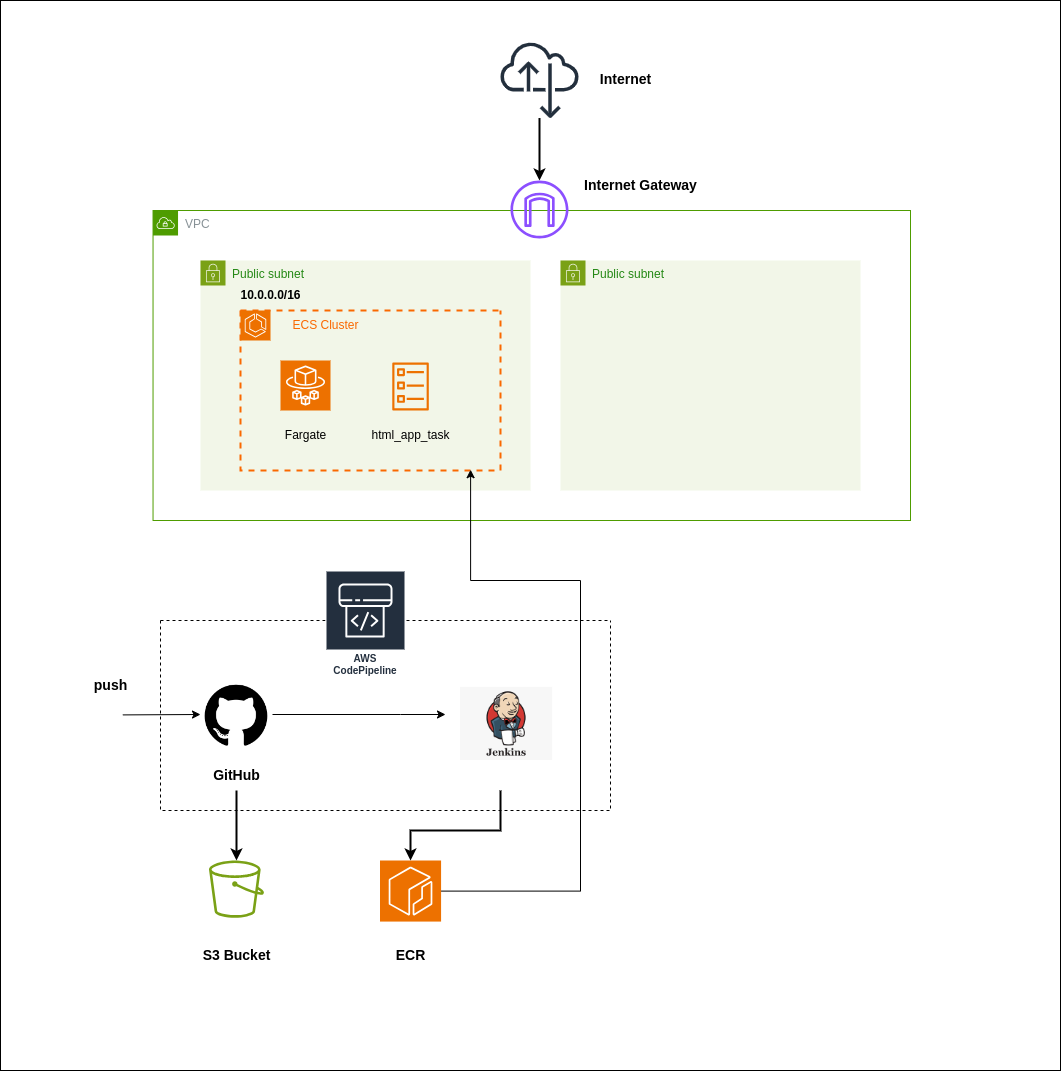

The diagram above was exported from draw.io. Its source (the exported page's mxGraphModel, read from the mxfile embedded in the PNG):
<mxGraphModel dx="2284" dy="1859" grid="1" gridSize="10" guides="1" tooltips="1" connect="1" arrows="1" fold="1" page="1" pageScale="1" pageWidth="850" pageHeight="1100" math="0" shadow="0">
  <root>
    <mxCell id="0" />
    <mxCell id="1" parent="0" />
    <mxCell id="BAw0op9C4wtwn14OQJUU-1" value="&lt;font style=&quot;font-size: 14px;&quot; color=&quot;#000000&quot;&gt;AWS Cloud&lt;/font&gt;" style="sketch=0;outlineConnect=0;gradientColor=none;html=1;whiteSpace=wrap;fontSize=12;fontStyle=0;shape=mxgraph.aws4.group;grIcon=mxgraph.aws4.group_aws_cloud;strokeColor=#666666;fillColor=none;verticalAlign=top;align=left;spacingLeft=30;fontColor=#AAB7B8;dashed=0;" parent="1" vertex="1">
      <mxGeometry x="40" y="80" width="930" height="840" as="geometry" />
    </mxCell>
    <mxCell id="BAw0op9C4wtwn14OQJUU-54" value="" style="rounded=0;whiteSpace=wrap;html=1;" parent="1" vertex="1">
      <mxGeometry x="-20" y="-80" width="1060" height="1070" as="geometry" />
    </mxCell>
    <mxCell id="BAw0op9C4wtwn14OQJUU-38" value="" style="swimlane;startSize=0;dashed=1;" parent="1" vertex="1">
      <mxGeometry x="140" y="540" width="450" height="190" as="geometry" />
    </mxCell>
    <mxCell id="BAw0op9C4wtwn14OQJUU-2" value="VPC" style="sketch=0;outlineConnect=0;gradientColor=none;html=1;whiteSpace=wrap;fontSize=12;fontStyle=0;shape=mxgraph.aws4.group;grIcon=mxgraph.aws4.group_vpc;strokeColor=#4E9C00;fillColor=none;verticalAlign=top;align=left;spacingLeft=30;fontColor=#879196;dashed=0;" parent="1" vertex="1">
      <mxGeometry x="132.54" y="130" width="757.46" height="310" as="geometry" />
    </mxCell>
    <mxCell id="BAw0op9C4wtwn14OQJUU-9" value="Public subnet" style="points=[[0,0],[0.25,0],[0.5,0],[0.75,0],[1,0],[1,0.25],[1,0.5],[1,0.75],[1,1],[0.75,1],[0.5,1],[0.25,1],[0,1],[0,0.75],[0,0.5],[0,0.25]];outlineConnect=0;gradientColor=none;html=1;whiteSpace=wrap;fontSize=12;fontStyle=0;container=1;pointerEvents=0;collapsible=0;recursiveResize=0;shape=mxgraph.aws4.group;grIcon=mxgraph.aws4.group_security_group;grStroke=0;strokeColor=#7AA116;fillColor=#F2F6E8;verticalAlign=top;align=left;spacingLeft=30;fontColor=#248814;dashed=0;" parent="1" vertex="1">
      <mxGeometry x="180" y="180" width="330" height="230" as="geometry" />
    </mxCell>
    <mxCell id="BAw0op9C4wtwn14OQJUU-11" value="&lt;b&gt;10.0.0.0/16&lt;/b&gt;" style="text;html=1;align=center;verticalAlign=middle;resizable=0;points=[];autosize=1;strokeColor=none;fillColor=none;" parent="BAw0op9C4wtwn14OQJUU-9" vertex="1">
      <mxGeometry x="30" y="20" width="80" height="30" as="geometry" />
    </mxCell>
    <mxCell id="BAw0op9C4wtwn14OQJUU-14" value="" style="swimlane;startSize=0;strokeColor=#FA6800;dashed=1;strokeWidth=2;" parent="BAw0op9C4wtwn14OQJUU-9" vertex="1">
      <mxGeometry x="40" y="50" width="260" height="160" as="geometry" />
    </mxCell>
    <mxCell id="BAw0op9C4wtwn14OQJUU-12" value="" style="sketch=0;points=[[0,0,0],[0.25,0,0],[0.5,0,0],[0.75,0,0],[1,0,0],[0,1,0],[0.25,1,0],[0.5,1,0],[0.75,1,0],[1,1,0],[0,0.25,0],[0,0.5,0],[0,0.75,0],[1,0.25,0],[1,0.5,0],[1,0.75,0]];outlineConnect=0;fontColor=#232F3E;fillColor=#ED7100;strokeColor=#ffffff;dashed=0;verticalLabelPosition=bottom;verticalAlign=top;align=center;html=1;fontSize=12;fontStyle=0;aspect=fixed;shape=mxgraph.aws4.resourceIcon;resIcon=mxgraph.aws4.ecs;" parent="BAw0op9C4wtwn14OQJUU-14" vertex="1">
      <mxGeometry width="30" height="30" as="geometry" />
    </mxCell>
    <mxCell id="BAw0op9C4wtwn14OQJUU-17" value="" style="sketch=0;points=[[0,0,0],[0.25,0,0],[0.5,0,0],[0.75,0,0],[1,0,0],[0,1,0],[0.25,1,0],[0.5,1,0],[0.75,1,0],[1,1,0],[0,0.25,0],[0,0.5,0],[0,0.75,0],[1,0.25,0],[1,0.5,0],[1,0.75,0]];outlineConnect=0;fontColor=#232F3E;fillColor=#ED7100;strokeColor=#ffffff;dashed=0;verticalLabelPosition=bottom;verticalAlign=top;align=center;html=1;fontSize=12;fontStyle=0;aspect=fixed;shape=mxgraph.aws4.resourceIcon;resIcon=mxgraph.aws4.fargate;" parent="BAw0op9C4wtwn14OQJUU-14" vertex="1">
      <mxGeometry x="40" y="50" width="50" height="50" as="geometry" />
    </mxCell>
    <mxCell id="BAw0op9C4wtwn14OQJUU-19" value="Fargate" style="text;html=1;align=center;verticalAlign=middle;resizable=0;points=[];autosize=1;strokeColor=none;fillColor=none;" parent="BAw0op9C4wtwn14OQJUU-14" vertex="1">
      <mxGeometry x="35" y="110" width="60" height="30" as="geometry" />
    </mxCell>
    <mxCell id="BAw0op9C4wtwn14OQJUU-16" value="&lt;font color=&quot;#fa6800&quot;&gt;ECS Cluster&lt;/font&gt;" style="text;html=1;align=center;verticalAlign=middle;resizable=0;points=[];autosize=1;strokeColor=none;fillColor=none;" parent="1" vertex="1">
      <mxGeometry x="260" y="230" width="90" height="30" as="geometry" />
    </mxCell>
    <mxCell id="BAw0op9C4wtwn14OQJUU-20" value="" style="sketch=0;outlineConnect=0;fontColor=#232F3E;gradientColor=none;fillColor=#ED7100;strokeColor=none;dashed=0;verticalLabelPosition=bottom;verticalAlign=top;align=center;html=1;fontSize=12;fontStyle=0;aspect=fixed;pointerEvents=1;shape=mxgraph.aws4.ecs_task;" parent="1" vertex="1">
      <mxGeometry x="371.54" y="282" width="37" height="48" as="geometry" />
    </mxCell>
    <mxCell id="BAw0op9C4wtwn14OQJUU-21" value="html_app_task" style="text;html=1;align=center;verticalAlign=middle;resizable=0;points=[];autosize=1;strokeColor=none;fillColor=none;" parent="1" vertex="1">
      <mxGeometry x="340.04" y="340" width="100" height="30" as="geometry" />
    </mxCell>
    <mxCell id="BAw0op9C4wtwn14OQJUU-24" value="AWS CodePipeline" style="sketch=0;outlineConnect=0;fontColor=#232F3E;gradientColor=none;strokeColor=#ffffff;fillColor=#232F3E;dashed=0;verticalLabelPosition=middle;verticalAlign=bottom;align=center;html=1;whiteSpace=wrap;fontSize=10;fontStyle=1;spacing=3;shape=mxgraph.aws4.productIcon;prIcon=mxgraph.aws4.codepipeline;" parent="1" vertex="1">
      <mxGeometry x="305" y="490" width="80" height="110" as="geometry" />
    </mxCell>
    <mxCell id="BAw0op9C4wtwn14OQJUU-39" style="edgeStyle=orthogonalEdgeStyle;rounded=0;orthogonalLoop=1;jettySize=auto;html=1;strokeWidth=2;" parent="1" source="BAw0op9C4wtwn14OQJUU-25" target="BAw0op9C4wtwn14OQJUU-26" edge="1">
      <mxGeometry relative="1" as="geometry" />
    </mxCell>
    <mxCell id="BAw0op9C4wtwn14OQJUU-25" value="" style="sketch=0;outlineConnect=0;fontColor=#232F3E;gradientColor=none;fillColor=#232F3D;strokeColor=none;dashed=0;verticalLabelPosition=bottom;verticalAlign=top;align=center;html=1;fontSize=12;fontStyle=0;aspect=fixed;pointerEvents=1;shape=mxgraph.aws4.internet_alt22;" parent="1" vertex="1">
      <mxGeometry x="480" y="-40" width="78" height="78" as="geometry" />
    </mxCell>
    <mxCell id="BAw0op9C4wtwn14OQJUU-26" value="" style="sketch=0;outlineConnect=0;fontColor=#232F3E;gradientColor=none;fillColor=#8C4FFF;strokeColor=none;dashed=0;verticalLabelPosition=bottom;verticalAlign=top;align=center;html=1;fontSize=12;fontStyle=0;aspect=fixed;pointerEvents=1;shape=mxgraph.aws4.internet_gateway;" parent="1" vertex="1">
      <mxGeometry x="490" y="100" width="58" height="58" as="geometry" />
    </mxCell>
    <mxCell id="BAw0op9C4wtwn14OQJUU-49" style="edgeStyle=orthogonalEdgeStyle;rounded=0;orthogonalLoop=1;jettySize=auto;html=1;" parent="1" source="BAw0op9C4wtwn14OQJUU-30" edge="1">
      <mxGeometry relative="1" as="geometry">
        <Array as="points">
          <mxPoint x="380" y="634" />
          <mxPoint x="380" y="634" />
        </Array>
        <mxPoint x="425" y="634" as="targetPoint" />
      </mxGeometry>
    </mxCell>
    <mxCell id="BAw0op9C4wtwn14OQJUU-30" value="" style="shape=image;html=1;verticalAlign=top;verticalLabelPosition=bottom;labelBackgroundColor=#ffffff;imageAspect=0;aspect=fixed;image=https://cdn1.iconfinder.com/data/icons/picons-social/57/github_rounded-128.png" parent="1" vertex="1">
      <mxGeometry x="180" y="598" width="72" height="72" as="geometry" />
    </mxCell>
    <mxCell id="BAw0op9C4wtwn14OQJUU-33" value="" style="sketch=0;outlineConnect=0;fontColor=#232F3E;gradientColor=none;fillColor=#7AA116;strokeColor=none;dashed=0;verticalLabelPosition=bottom;verticalAlign=top;align=center;html=1;fontSize=12;fontStyle=0;aspect=fixed;pointerEvents=1;shape=mxgraph.aws4.bucket;" parent="1" vertex="1">
      <mxGeometry x="188.5" y="779.9999999999999" width="55" height="57.2" as="geometry" />
    </mxCell>
    <mxCell id="BAw0op9C4wtwn14OQJUU-44" style="edgeStyle=orthogonalEdgeStyle;rounded=0;orthogonalLoop=1;jettySize=auto;html=1;entryX=0.885;entryY=0.995;entryDx=0;entryDy=0;entryPerimeter=0;" parent="1" source="BAw0op9C4wtwn14OQJUU-34" target="BAw0op9C4wtwn14OQJUU-14" edge="1">
      <mxGeometry relative="1" as="geometry">
        <Array as="points">
          <mxPoint x="560" y="811" />
          <mxPoint x="560" y="500" />
          <mxPoint x="450" y="500" />
        </Array>
      </mxGeometry>
    </mxCell>
    <mxCell id="BAw0op9C4wtwn14OQJUU-34" value="" style="sketch=0;points=[[0,0,0],[0.25,0,0],[0.5,0,0],[0.75,0,0],[1,0,0],[0,1,0],[0.25,1,0],[0.5,1,0],[0.75,1,0],[1,1,0],[0,0.25,0],[0,0.5,0],[0,0.75,0],[1,0.25,0],[1,0.5,0],[1,0.75,0]];outlineConnect=0;fontColor=#232F3E;fillColor=#ED7100;strokeColor=#ffffff;dashed=0;verticalLabelPosition=bottom;verticalAlign=top;align=center;html=1;fontSize=12;fontStyle=0;aspect=fixed;shape=mxgraph.aws4.resourceIcon;resIcon=mxgraph.aws4.ecr;" parent="1" vertex="1">
      <mxGeometry x="359.5" y="780" width="61.08" height="61.08" as="geometry" />
    </mxCell>
    <mxCell id="BAw0op9C4wtwn14OQJUU-35" value="&lt;font style=&quot;font-size: 14px;&quot;&gt;&lt;b&gt;S3 Bucket&lt;/b&gt;&lt;/font&gt;" style="text;html=1;align=center;verticalAlign=middle;resizable=0;points=[];autosize=1;strokeColor=none;fillColor=none;" parent="1" vertex="1">
      <mxGeometry x="171" y="860" width="90" height="30" as="geometry" />
    </mxCell>
    <mxCell id="BAw0op9C4wtwn14OQJUU-36" value="&lt;font style=&quot;font-size: 14px;&quot;&gt;&lt;b&gt;ECR&lt;/b&gt;&lt;/font&gt;" style="text;html=1;align=center;verticalAlign=middle;resizable=0;points=[];autosize=1;strokeColor=none;fillColor=none;" parent="1" vertex="1">
      <mxGeometry x="365.04" y="860" width="50" height="30" as="geometry" />
    </mxCell>
    <mxCell id="BAw0op9C4wtwn14OQJUU-46" style="edgeStyle=orthogonalEdgeStyle;rounded=0;orthogonalLoop=1;jettySize=auto;html=1;strokeWidth=2;" parent="1" source="BAw0op9C4wtwn14OQJUU-37" target="BAw0op9C4wtwn14OQJUU-33" edge="1">
      <mxGeometry relative="1" as="geometry" />
    </mxCell>
    <mxCell id="BAw0op9C4wtwn14OQJUU-37" value="&lt;font style=&quot;font-size: 14px;&quot;&gt;&lt;b&gt;GitHub&lt;/b&gt;&lt;/font&gt;" style="text;html=1;align=center;verticalAlign=middle;resizable=0;points=[];autosize=1;strokeColor=none;fillColor=none;" parent="1" vertex="1">
      <mxGeometry x="181" y="680" width="70" height="30" as="geometry" />
    </mxCell>
    <mxCell id="BAw0op9C4wtwn14OQJUU-41" value="&lt;font style=&quot;font-size: 14px;&quot;&gt;&lt;b&gt;Internet&lt;/b&gt;&lt;/font&gt;" style="text;html=1;align=center;verticalAlign=middle;resizable=0;points=[];autosize=1;strokeColor=none;fillColor=none;" parent="1" vertex="1">
      <mxGeometry x="570" y="-16" width="70" height="30" as="geometry" />
    </mxCell>
    <mxCell id="BAw0op9C4wtwn14OQJUU-42" value="&lt;font style=&quot;font-size: 14px;&quot;&gt;&lt;b&gt;Internet Gateway&lt;/b&gt;&lt;/font&gt;" style="text;html=1;align=center;verticalAlign=middle;resizable=0;points=[];autosize=1;strokeColor=none;fillColor=none;" parent="1" vertex="1">
      <mxGeometry x="550.27" y="90" width="140" height="30" as="geometry" />
    </mxCell>
    <mxCell id="BAw0op9C4wtwn14OQJUU-45" style="edgeStyle=orthogonalEdgeStyle;rounded=0;orthogonalLoop=1;jettySize=auto;html=1;entryX=0.5;entryY=0;entryDx=0;entryDy=0;entryPerimeter=0;strokeWidth=2;" parent="1" target="BAw0op9C4wtwn14OQJUU-34" edge="1">
      <mxGeometry relative="1" as="geometry">
        <Array as="points">
          <mxPoint x="480" y="710" />
          <mxPoint x="480" y="750" />
          <mxPoint x="390" y="750" />
        </Array>
        <mxPoint x="480" y="710" as="sourcePoint" />
      </mxGeometry>
    </mxCell>
    <mxCell id="BAw0op9C4wtwn14OQJUU-51" value="" style="endArrow=classic;html=1;rounded=0;entryX=0;entryY=0.5;entryDx=0;entryDy=0;exitX=0.067;exitY=0.66;exitDx=0;exitDy=0;exitPerimeter=0;" parent="1" source="BAw0op9C4wtwn14OQJUU-1" target="BAw0op9C4wtwn14OQJUU-30" edge="1">
      <mxGeometry width="50" height="50" relative="1" as="geometry">
        <mxPoint x="430" y="590" as="sourcePoint" />
        <mxPoint x="480" y="540" as="targetPoint" />
      </mxGeometry>
    </mxCell>
    <mxCell id="BAw0op9C4wtwn14OQJUU-52" value="&lt;font style=&quot;font-size: 14px;&quot;&gt;&lt;b&gt;push&lt;/b&gt;&lt;/font&gt;" style="text;html=1;align=center;verticalAlign=middle;resizable=0;points=[];autosize=1;strokeColor=none;fillColor=none;" parent="1" vertex="1">
      <mxGeometry x="60" y="590" width="60" height="30" as="geometry" />
    </mxCell>
    <mxCell id="Ep1ItRnVsDCm8rRTFxEw-3" value="Public subnet" style="points=[[0,0],[0.25,0],[0.5,0],[0.75,0],[1,0],[1,0.25],[1,0.5],[1,0.75],[1,1],[0.75,1],[0.5,1],[0.25,1],[0,1],[0,0.75],[0,0.5],[0,0.25]];outlineConnect=0;gradientColor=none;html=1;whiteSpace=wrap;fontSize=12;fontStyle=0;container=1;pointerEvents=0;collapsible=0;recursiveResize=0;shape=mxgraph.aws4.group;grIcon=mxgraph.aws4.group_security_group;grStroke=0;strokeColor=#7AA116;fillColor=#F2F6E8;verticalAlign=top;align=left;spacingLeft=30;fontColor=#248814;dashed=0;" vertex="1" parent="1">
      <mxGeometry x="540" y="180" width="300" height="230" as="geometry" />
    </mxCell>
    <mxCell id="Ep1ItRnVsDCm8rRTFxEw-4" value="" style="shape=image;verticalLabelPosition=bottom;labelBackgroundColor=default;verticalAlign=top;aspect=fixed;imageAspect=0;image=data:image/png,(base64 omitted: 9260 chars);" vertex="1" parent="1">
      <mxGeometry x="440.04" y="606.9200000000001" width="92.08" height="73.08" as="geometry" />
    </mxCell>
  </root>
</mxGraphModel>